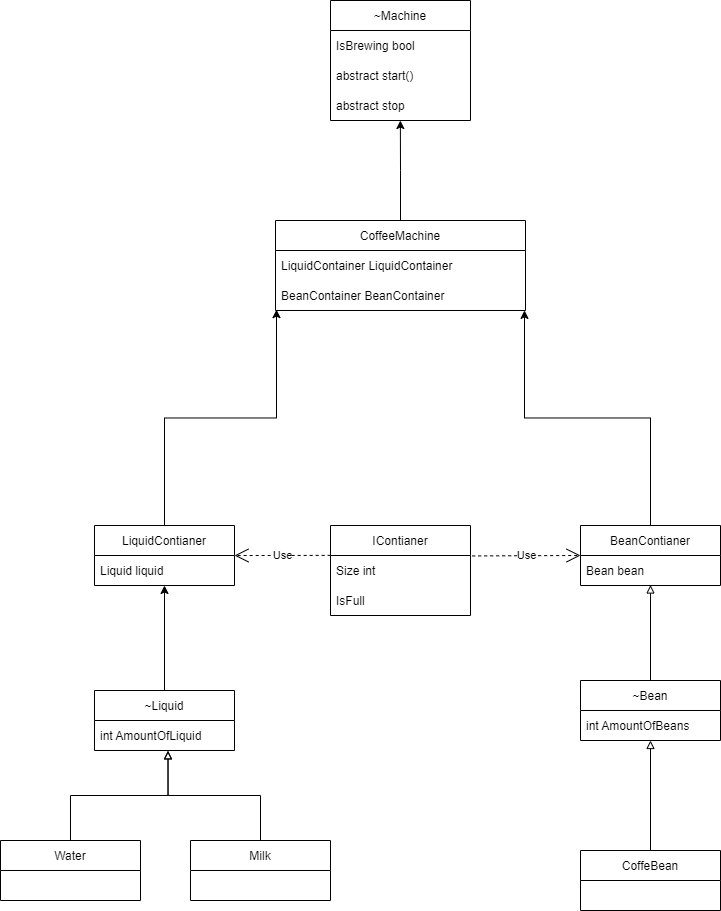

The diagram above was exported from draw.io. Its source (the exported page's mxGraphModel, read from the mxfile embedded in the PNG):
<mxGraphModel dx="920" dy="1673" grid="1" gridSize="10" guides="1" tooltips="1" connect="1" arrows="1" fold="1" page="1" pageScale="1" pageWidth="827" pageHeight="1169" math="0" shadow="0">
  <root>
    <mxCell id="0" />
    <mxCell id="1" parent="0" />
    <mxCell id="FUVyVc3WIJijEl_jEP1q-1" value="~Machine" style="swimlane;fontStyle=0;childLayout=stackLayout;horizontal=1;startSize=30;horizontalStack=0;resizeParent=1;resizeParentMax=0;resizeLast=0;collapsible=1;marginBottom=0;" vertex="1" parent="1">
      <mxGeometry x="570" y="-130" width="140" height="120" as="geometry" />
    </mxCell>
    <mxCell id="FUVyVc3WIJijEl_jEP1q-2" value="IsBrewing bool" style="text;strokeColor=none;fillColor=none;align=left;verticalAlign=middle;spacingLeft=4;spacingRight=4;overflow=hidden;points=[[0,0.5],[1,0.5]];portConstraint=eastwest;rotatable=0;" vertex="1" parent="FUVyVc3WIJijEl_jEP1q-1">
      <mxGeometry y="30" width="140" height="30" as="geometry" />
    </mxCell>
    <mxCell id="FUVyVc3WIJijEl_jEP1q-3" value="abstract start()" style="text;strokeColor=none;fillColor=none;align=left;verticalAlign=middle;spacingLeft=4;spacingRight=4;overflow=hidden;points=[[0,0.5],[1,0.5]];portConstraint=eastwest;rotatable=0;" vertex="1" parent="FUVyVc3WIJijEl_jEP1q-1">
      <mxGeometry y="60" width="140" height="30" as="geometry" />
    </mxCell>
    <mxCell id="FUVyVc3WIJijEl_jEP1q-4" value="abstract stop" style="text;strokeColor=none;fillColor=none;align=left;verticalAlign=middle;spacingLeft=4;spacingRight=4;overflow=hidden;points=[[0,0.5],[1,0.5]];portConstraint=eastwest;rotatable=0;" vertex="1" parent="FUVyVc3WIJijEl_jEP1q-1">
      <mxGeometry y="90" width="140" height="30" as="geometry" />
    </mxCell>
    <mxCell id="FUVyVc3WIJijEl_jEP1q-42" style="edgeStyle=orthogonalEdgeStyle;rounded=0;orthogonalLoop=1;jettySize=auto;html=1;endArrow=classic;endFill=1;entryX=0.499;entryY=1.001;entryDx=0;entryDy=0;entryPerimeter=0;" edge="1" parent="1" source="FUVyVc3WIJijEl_jEP1q-5" target="FUVyVc3WIJijEl_jEP1q-4">
      <mxGeometry relative="1" as="geometry">
        <mxPoint x="630" as="targetPoint" />
      </mxGeometry>
    </mxCell>
    <mxCell id="FUVyVc3WIJijEl_jEP1q-5" value="CoffeeMachine" style="swimlane;fontStyle=0;childLayout=stackLayout;horizontal=1;startSize=30;horizontalStack=0;resizeParent=1;resizeParentMax=0;resizeLast=0;collapsible=1;marginBottom=0;" vertex="1" parent="1">
      <mxGeometry x="515" y="90" width="250" height="90" as="geometry" />
    </mxCell>
    <mxCell id="FUVyVc3WIJijEl_jEP1q-6" value="LiquidContainer LiquidContainer" style="text;strokeColor=none;fillColor=none;align=left;verticalAlign=middle;spacingLeft=4;spacingRight=4;overflow=hidden;points=[[0,0.5],[1,0.5]];portConstraint=eastwest;rotatable=0;" vertex="1" parent="FUVyVc3WIJijEl_jEP1q-5">
      <mxGeometry y="30" width="250" height="30" as="geometry" />
    </mxCell>
    <mxCell id="FUVyVc3WIJijEl_jEP1q-7" value="BeanContainer BeanContainer" style="text;strokeColor=none;fillColor=none;align=left;verticalAlign=middle;spacingLeft=4;spacingRight=4;overflow=hidden;points=[[0,0.5],[1,0.5]];portConstraint=eastwest;rotatable=0;" vertex="1" parent="FUVyVc3WIJijEl_jEP1q-5">
      <mxGeometry y="60" width="250" height="30" as="geometry" />
    </mxCell>
    <mxCell id="FUVyVc3WIJijEl_jEP1q-19" style="edgeStyle=orthogonalEdgeStyle;rounded=0;orthogonalLoop=1;jettySize=auto;html=1;entryX=0.525;entryY=1.011;entryDx=0;entryDy=0;entryPerimeter=0;endArrow=block;endFill=0;" edge="1" parent="1" source="FUVyVc3WIJijEl_jEP1q-9" target="FUVyVc3WIJijEl_jEP1q-14">
      <mxGeometry relative="1" as="geometry" />
    </mxCell>
    <mxCell id="FUVyVc3WIJijEl_jEP1q-9" value="Water" style="swimlane;fontStyle=0;childLayout=stackLayout;horizontal=1;startSize=30;horizontalStack=0;resizeParent=1;resizeParentMax=0;resizeLast=0;collapsible=1;marginBottom=0;" vertex="1" parent="1">
      <mxGeometry x="240" y="710" width="140" height="60" as="geometry" />
    </mxCell>
    <mxCell id="FUVyVc3WIJijEl_jEP1q-28" style="edgeStyle=orthogonalEdgeStyle;rounded=0;orthogonalLoop=1;jettySize=auto;html=1;entryX=0.5;entryY=1;entryDx=0;entryDy=0;endArrow=classic;endFill=1;" edge="1" parent="1" source="FUVyVc3WIJijEl_jEP1q-13" target="FUVyVc3WIJijEl_jEP1q-24">
      <mxGeometry relative="1" as="geometry" />
    </mxCell>
    <mxCell id="FUVyVc3WIJijEl_jEP1q-13" value="~Liquid" style="swimlane;fontStyle=0;childLayout=stackLayout;horizontal=1;startSize=30;horizontalStack=0;resizeParent=1;resizeParentMax=0;resizeLast=0;collapsible=1;marginBottom=0;" vertex="1" parent="1">
      <mxGeometry x="334" y="560" width="140" height="60" as="geometry" />
    </mxCell>
    <mxCell id="FUVyVc3WIJijEl_jEP1q-14" value="int AmountOfLiquid" style="text;strokeColor=none;fillColor=none;align=left;verticalAlign=middle;spacingLeft=4;spacingRight=4;overflow=hidden;points=[[0,0.5],[1,0.5]];portConstraint=eastwest;rotatable=0;" vertex="1" parent="FUVyVc3WIJijEl_jEP1q-13">
      <mxGeometry y="30" width="140" height="30" as="geometry" />
    </mxCell>
    <mxCell id="FUVyVc3WIJijEl_jEP1q-20" style="edgeStyle=orthogonalEdgeStyle;rounded=0;orthogonalLoop=1;jettySize=auto;html=1;entryX=0.525;entryY=1.011;entryDx=0;entryDy=0;entryPerimeter=0;endArrow=block;endFill=0;" edge="1" parent="1" source="FUVyVc3WIJijEl_jEP1q-17" target="FUVyVc3WIJijEl_jEP1q-14">
      <mxGeometry relative="1" as="geometry" />
    </mxCell>
    <mxCell id="FUVyVc3WIJijEl_jEP1q-17" value="Milk" style="swimlane;fontStyle=0;childLayout=stackLayout;horizontal=1;startSize=30;horizontalStack=0;resizeParent=1;resizeParentMax=0;resizeLast=0;collapsible=1;marginBottom=0;" vertex="1" parent="1">
      <mxGeometry x="430" y="710" width="140" height="60" as="geometry" />
    </mxCell>
    <mxCell id="FUVyVc3WIJijEl_jEP1q-21" value="IContianer" style="swimlane;fontStyle=0;childLayout=stackLayout;horizontal=1;startSize=30;horizontalStack=0;resizeParent=1;resizeParentMax=0;resizeLast=0;collapsible=1;marginBottom=0;" vertex="1" parent="1">
      <mxGeometry x="570" y="395" width="140" height="90" as="geometry" />
    </mxCell>
    <mxCell id="FUVyVc3WIJijEl_jEP1q-22" value="Size int" style="text;strokeColor=none;fillColor=none;align=left;verticalAlign=middle;spacingLeft=4;spacingRight=4;overflow=hidden;points=[[0,0.5],[1,0.5]];portConstraint=eastwest;rotatable=0;" vertex="1" parent="FUVyVc3WIJijEl_jEP1q-21">
      <mxGeometry y="30" width="140" height="30" as="geometry" />
    </mxCell>
    <mxCell id="FUVyVc3WIJijEl_jEP1q-23" value="IsFull" style="text;strokeColor=none;fillColor=none;align=left;verticalAlign=middle;spacingLeft=4;spacingRight=4;overflow=hidden;points=[[0,0.5],[1,0.5]];portConstraint=eastwest;rotatable=0;" vertex="1" parent="FUVyVc3WIJijEl_jEP1q-21">
      <mxGeometry y="60" width="140" height="30" as="geometry" />
    </mxCell>
    <mxCell id="FUVyVc3WIJijEl_jEP1q-40" style="edgeStyle=orthogonalEdgeStyle;rounded=0;orthogonalLoop=1;jettySize=auto;html=1;entryX=0.004;entryY=0.971;entryDx=0;entryDy=0;entryPerimeter=0;endArrow=classic;endFill=1;" edge="1" parent="1" source="FUVyVc3WIJijEl_jEP1q-24" target="FUVyVc3WIJijEl_jEP1q-7">
      <mxGeometry relative="1" as="geometry" />
    </mxCell>
    <mxCell id="FUVyVc3WIJijEl_jEP1q-24" value="LiquidContianer" style="swimlane;fontStyle=0;childLayout=stackLayout;horizontal=1;startSize=30;horizontalStack=0;resizeParent=1;resizeParentMax=0;resizeLast=0;collapsible=1;marginBottom=0;" vertex="1" parent="1">
      <mxGeometry x="334" y="395" width="140" height="60" as="geometry" />
    </mxCell>
    <mxCell id="FUVyVc3WIJijEl_jEP1q-26" value="Liquid liquid" style="text;strokeColor=none;fillColor=none;align=left;verticalAlign=middle;spacingLeft=4;spacingRight=4;overflow=hidden;points=[[0,0.5],[1,0.5]];portConstraint=eastwest;rotatable=0;" vertex="1" parent="FUVyVc3WIJijEl_jEP1q-24">
      <mxGeometry y="30" width="140" height="30" as="geometry" />
    </mxCell>
    <mxCell id="FUVyVc3WIJijEl_jEP1q-29" value="Use" style="endArrow=open;endSize=12;dashed=1;html=1;rounded=0;exitX=0.001;exitY=-0.004;exitDx=0;exitDy=0;entryX=1;entryY=0.001;entryDx=0;entryDy=0;exitPerimeter=0;entryPerimeter=0;" edge="1" parent="1" source="FUVyVc3WIJijEl_jEP1q-22" target="FUVyVc3WIJijEl_jEP1q-26">
      <mxGeometry width="160" relative="1" as="geometry">
        <mxPoint x="150" y="440" as="sourcePoint" />
        <mxPoint x="310" y="440" as="targetPoint" />
      </mxGeometry>
    </mxCell>
    <mxCell id="FUVyVc3WIJijEl_jEP1q-39" style="edgeStyle=orthogonalEdgeStyle;rounded=0;orthogonalLoop=1;jettySize=auto;html=1;entryX=0.5;entryY=0.983;entryDx=0;entryDy=0;entryPerimeter=0;endArrow=block;endFill=0;" edge="1" parent="1" source="FUVyVc3WIJijEl_jEP1q-30" target="FUVyVc3WIJijEl_jEP1q-37">
      <mxGeometry relative="1" as="geometry" />
    </mxCell>
    <mxCell id="FUVyVc3WIJijEl_jEP1q-30" value="~Bean" style="swimlane;fontStyle=0;childLayout=stackLayout;horizontal=1;startSize=30;horizontalStack=0;resizeParent=1;resizeParentMax=0;resizeLast=0;collapsible=1;marginBottom=0;" vertex="1" parent="1">
      <mxGeometry x="820" y="550" width="140" height="60" as="geometry" />
    </mxCell>
    <mxCell id="FUVyVc3WIJijEl_jEP1q-35" value="int AmountOfBeans" style="text;strokeColor=none;fillColor=none;align=left;verticalAlign=middle;spacingLeft=4;spacingRight=4;overflow=hidden;points=[[0,0.5],[1,0.5]];portConstraint=eastwest;rotatable=0;" vertex="1" parent="FUVyVc3WIJijEl_jEP1q-30">
      <mxGeometry y="30" width="140" height="30" as="geometry" />
    </mxCell>
    <mxCell id="FUVyVc3WIJijEl_jEP1q-33" style="edgeStyle=orthogonalEdgeStyle;rounded=0;orthogonalLoop=1;jettySize=auto;html=1;entryX=0.5;entryY=1;entryDx=0;entryDy=0;endArrow=block;endFill=0;" edge="1" parent="1" source="FUVyVc3WIJijEl_jEP1q-32" target="FUVyVc3WIJijEl_jEP1q-30">
      <mxGeometry relative="1" as="geometry" />
    </mxCell>
    <mxCell id="FUVyVc3WIJijEl_jEP1q-32" value="CoffeBean" style="swimlane;fontStyle=0;childLayout=stackLayout;horizontal=1;startSize=30;horizontalStack=0;resizeParent=1;resizeParentMax=0;resizeLast=0;collapsible=1;marginBottom=0;" vertex="1" parent="1">
      <mxGeometry x="820" y="720" width="140" height="60" as="geometry" />
    </mxCell>
    <mxCell id="FUVyVc3WIJijEl_jEP1q-41" style="edgeStyle=orthogonalEdgeStyle;rounded=0;orthogonalLoop=1;jettySize=auto;html=1;entryX=0.996;entryY=0.997;entryDx=0;entryDy=0;entryPerimeter=0;endArrow=classic;endFill=1;" edge="1" parent="1" source="FUVyVc3WIJijEl_jEP1q-36" target="FUVyVc3WIJijEl_jEP1q-7">
      <mxGeometry relative="1" as="geometry" />
    </mxCell>
    <mxCell id="FUVyVc3WIJijEl_jEP1q-36" value="BeanContianer" style="swimlane;fontStyle=0;childLayout=stackLayout;horizontal=1;startSize=30;horizontalStack=0;resizeParent=1;resizeParentMax=0;resizeLast=0;collapsible=1;marginBottom=0;" vertex="1" parent="1">
      <mxGeometry x="820" y="395" width="140" height="60" as="geometry" />
    </mxCell>
    <mxCell id="FUVyVc3WIJijEl_jEP1q-37" value="Bean bean" style="text;strokeColor=none;fillColor=none;align=left;verticalAlign=middle;spacingLeft=4;spacingRight=4;overflow=hidden;points=[[0,0.5],[1,0.5]];portConstraint=eastwest;rotatable=0;" vertex="1" parent="FUVyVc3WIJijEl_jEP1q-36">
      <mxGeometry y="30" width="140" height="30" as="geometry" />
    </mxCell>
    <mxCell id="FUVyVc3WIJijEl_jEP1q-38" value="Use" style="endArrow=open;endSize=12;dashed=1;html=1;rounded=0;exitX=1.012;exitY=0.015;exitDx=0;exitDy=0;entryX=0;entryY=-0.001;entryDx=0;entryDy=0;exitPerimeter=0;entryPerimeter=0;" edge="1" parent="1" source="FUVyVc3WIJijEl_jEP1q-22" target="FUVyVc3WIJijEl_jEP1q-37">
      <mxGeometry width="160" relative="1" as="geometry">
        <mxPoint x="575.24" y="436.89" as="sourcePoint" />
        <mxPoint x="484" y="435" as="targetPoint" />
      </mxGeometry>
    </mxCell>
  </root>
</mxGraphModel>